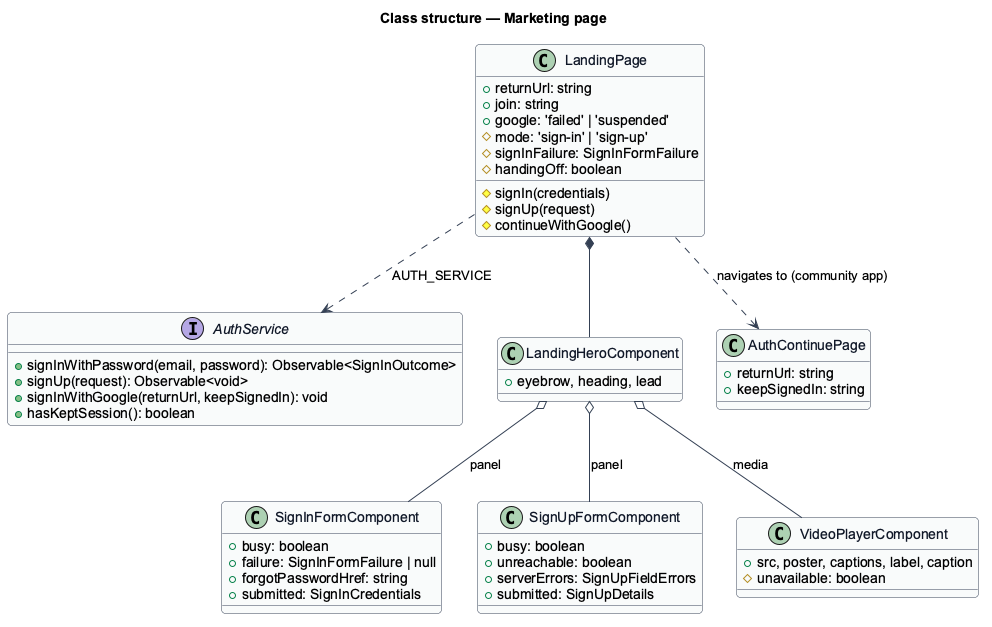

The diagram above was rendered by PlantUML. Its source (embedded in the PNG):
@startuml
skinparam backgroundColor #FFFFFF
skinparam shadowing false
skinparam roundcorner 8
skinparam defaultFontName Arial
skinparam ArrowColor #344054
skinparam class {
  BorderColor #344054
  FontColor #101828
  BackgroundColor #F9FAFB
}
title Class structure — Marketing page

class LandingPage {
  +returnUrl: string
  +join: string
  +google: 'failed' | 'suspended'
  #mode: 'sign-in' | 'sign-up'
  #signInFailure: SignInFormFailure
  #handingOff: boolean
  #signIn(credentials)
  #signUp(request)
  #continueWithGoogle()
}
interface AuthService {
  +signInWithPassword(email, password): Observable<SignInOutcome>
  +signUp(request): Observable<void>
  +signInWithGoogle(returnUrl, keepSignedIn): void
  +hasKeptSession(): boolean
}
class SignInFormComponent {
  +busy: boolean
  +failure: SignInFormFailure | null
  +forgotPasswordHref: string
  +submitted: SignInCredentials
}
class SignUpFormComponent {
  +busy: boolean
  +unreachable: boolean
  +serverErrors: SignUpFieldErrors
  +submitted: SignUpDetails
}
class VideoPlayerComponent {
  +src, poster, captions, label, caption
  #unavailable: boolean
}
class LandingHeroComponent {
  +eyebrow, heading, lead
}
class AuthContinuePage {
  +returnUrl: string
  +keepSignedIn: string
}
LandingPage ..> AuthService : AUTH_SERVICE
LandingPage *-- LandingHeroComponent
LandingHeroComponent o-- SignInFormComponent : panel
LandingHeroComponent o-- SignUpFormComponent : panel
LandingHeroComponent o-- VideoPlayerComponent : media
LandingPage ..> AuthContinuePage : navigates to (community app)
@enduml